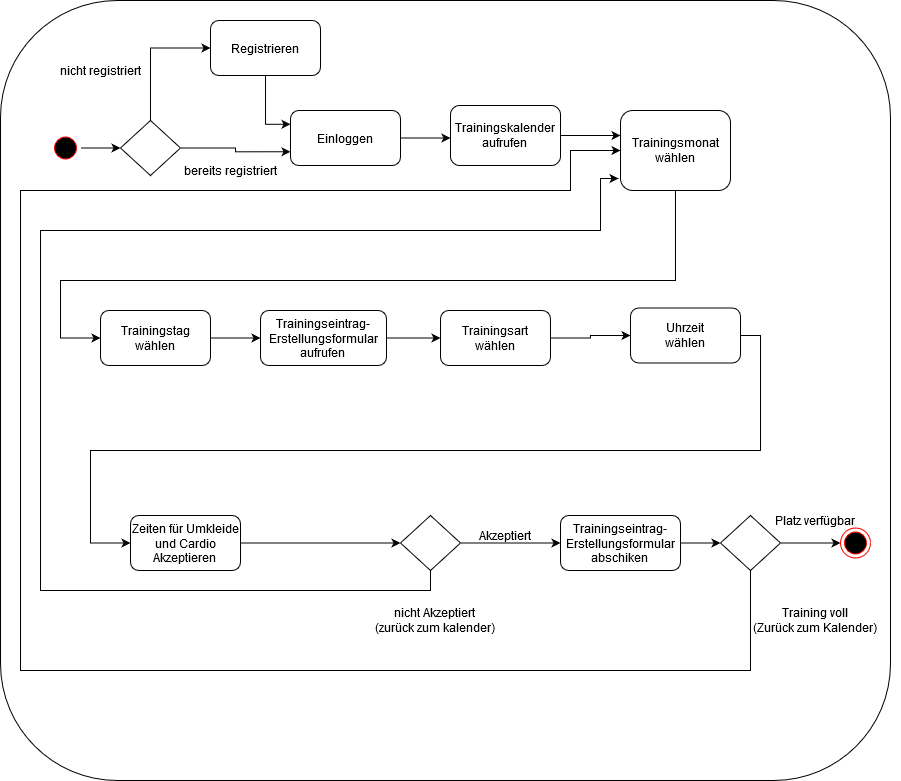

The diagram above was exported from draw.io. Its source (the exported page's mxGraphModel, read from the mxfile embedded in the PNG):
<mxGraphModel dx="1102" dy="575" grid="0" gridSize="10" guides="1" tooltips="1" connect="1" arrows="1" fold="1" page="1" pageScale="1" pageWidth="827" pageHeight="1169" math="0" shadow="0">
  <root>
    <mxCell id="0" />
    <mxCell id="1" parent="0" />
    <mxCell id="BD36lEGvjcGjyZvf-TqO-1" value="" style="rounded=1;whiteSpace=wrap;html=1;" parent="1" vertex="1">
      <mxGeometry x="350" y="280" width="120" height="60" as="geometry" />
    </mxCell>
    <mxCell id="BD36lEGvjcGjyZvf-TqO-2" value="" style="rounded=1;whiteSpace=wrap;html=1;" parent="1" vertex="1">
      <mxGeometry y="20" width="890" height="780" as="geometry" />
    </mxCell>
    <mxCell id="MLSWXvwUCWesW4Jo9F8l-36" style="edgeStyle=orthogonalEdgeStyle;rounded=0;orthogonalLoop=1;jettySize=auto;html=1;" parent="1" source="BD36lEGvjcGjyZvf-TqO-3" target="MLSWXvwUCWesW4Jo9F8l-20" edge="1">
      <mxGeometry relative="1" as="geometry" />
    </mxCell>
    <mxCell id="BD36lEGvjcGjyZvf-TqO-3" value="" style="ellipse;html=1;shape=startState;fillColor=#000000;strokeColor=#ff0000;" parent="1" vertex="1">
      <mxGeometry x="50" y="152.5" width="30" height="30" as="geometry" />
    </mxCell>
    <mxCell id="MLSWXvwUCWesW4Jo9F8l-109" style="edgeStyle=orthogonalEdgeStyle;rounded=0;orthogonalLoop=1;jettySize=auto;html=1;entryX=0;entryY=0.5;entryDx=0;entryDy=0;" parent="1" source="BD36lEGvjcGjyZvf-TqO-16" target="MLSWXvwUCWesW4Jo9F8l-41" edge="1">
      <mxGeometry relative="1" as="geometry" />
    </mxCell>
    <mxCell id="BD36lEGvjcGjyZvf-TqO-16" value="Trainingstag wählen" style="rounded=1;whiteSpace=wrap;html=1;" parent="1" vertex="1">
      <mxGeometry x="100" y="330" width="110" height="55" as="geometry" />
    </mxCell>
    <mxCell id="MLSWXvwUCWesW4Jo9F8l-55" style="edgeStyle=orthogonalEdgeStyle;rounded=0;orthogonalLoop=1;jettySize=auto;html=1;entryX=0;entryY=0.5;entryDx=0;entryDy=0;" parent="1" source="MLSWXvwUCWesW4Jo9F8l-1" target="BD36lEGvjcGjyZvf-TqO-16" edge="1">
      <mxGeometry relative="1" as="geometry">
        <mxPoint x="69" y="361.08000000000004" as="targetPoint" />
        <Array as="points">
          <mxPoint x="675" y="300" />
          <mxPoint x="60" y="300" />
          <mxPoint x="60" y="358" />
        </Array>
      </mxGeometry>
    </mxCell>
    <mxCell id="MLSWXvwUCWesW4Jo9F8l-1" value="Trainingsmonat wählen" style="rounded=1;whiteSpace=wrap;html=1;" parent="1" vertex="1">
      <mxGeometry x="620" y="130" width="110" height="80" as="geometry" />
    </mxCell>
    <mxCell id="MLSWXvwUCWesW4Jo9F8l-26" style="edgeStyle=orthogonalEdgeStyle;rounded=0;orthogonalLoop=1;jettySize=auto;html=1;entryX=0;entryY=0.5;entryDx=0;entryDy=0;" parent="1" source="MLSWXvwUCWesW4Jo9F8l-20" target="MLSWXvwUCWesW4Jo9F8l-25" edge="1">
      <mxGeometry relative="1" as="geometry">
        <Array as="points">
          <mxPoint x="150" y="68" />
        </Array>
      </mxGeometry>
    </mxCell>
    <mxCell id="MLSWXvwUCWesW4Jo9F8l-34" style="edgeStyle=orthogonalEdgeStyle;rounded=0;orthogonalLoop=1;jettySize=auto;html=1;entryX=0;entryY=0.75;entryDx=0;entryDy=0;" parent="1" source="MLSWXvwUCWesW4Jo9F8l-20" target="MLSWXvwUCWesW4Jo9F8l-27" edge="1">
      <mxGeometry relative="1" as="geometry">
        <Array as="points">
          <mxPoint x="235" y="168" />
          <mxPoint x="235" y="171" />
        </Array>
      </mxGeometry>
    </mxCell>
    <mxCell id="MLSWXvwUCWesW4Jo9F8l-20" value="" style="rhombus;whiteSpace=wrap;html=1;" parent="1" vertex="1">
      <mxGeometry x="120" y="140" width="60" height="55" as="geometry" />
    </mxCell>
    <mxCell id="MLSWXvwUCWesW4Jo9F8l-28" style="edgeStyle=orthogonalEdgeStyle;rounded=0;orthogonalLoop=1;jettySize=auto;html=1;entryX=0;entryY=0.25;entryDx=0;entryDy=0;" parent="1" source="MLSWXvwUCWesW4Jo9F8l-25" target="MLSWXvwUCWesW4Jo9F8l-27" edge="1">
      <mxGeometry relative="1" as="geometry" />
    </mxCell>
    <mxCell id="MLSWXvwUCWesW4Jo9F8l-25" value="Registrieren" style="rounded=1;whiteSpace=wrap;html=1;" parent="1" vertex="1">
      <mxGeometry x="210" y="40" width="110" height="55" as="geometry" />
    </mxCell>
    <mxCell id="MLSWXvwUCWesW4Jo9F8l-32" style="edgeStyle=orthogonalEdgeStyle;rounded=0;orthogonalLoop=1;jettySize=auto;html=1;" parent="1" source="MLSWXvwUCWesW4Jo9F8l-27" target="MLSWXvwUCWesW4Jo9F8l-30" edge="1">
      <mxGeometry relative="1" as="geometry">
        <Array as="points">
          <mxPoint x="440" y="158" />
          <mxPoint x="440" y="158" />
        </Array>
      </mxGeometry>
    </mxCell>
    <mxCell id="MLSWXvwUCWesW4Jo9F8l-27" value="Einloggen" style="rounded=1;whiteSpace=wrap;html=1;" parent="1" vertex="1">
      <mxGeometry x="290" y="130" width="110" height="55" as="geometry" />
    </mxCell>
    <mxCell id="MLSWXvwUCWesW4Jo9F8l-38" style="edgeStyle=orthogonalEdgeStyle;rounded=0;orthogonalLoop=1;jettySize=auto;html=1;" parent="1" source="MLSWXvwUCWesW4Jo9F8l-30" target="MLSWXvwUCWesW4Jo9F8l-1" edge="1">
      <mxGeometry relative="1" as="geometry">
        <Array as="points">
          <mxPoint x="610" y="155" />
          <mxPoint x="610" y="155" />
        </Array>
      </mxGeometry>
    </mxCell>
    <mxCell id="MLSWXvwUCWesW4Jo9F8l-30" value="&lt;div&gt;Trainingskalender&lt;/div&gt;&lt;div&gt;aufrufen&lt;br&gt;&lt;/div&gt;" style="rounded=1;whiteSpace=wrap;html=1;" parent="1" vertex="1">
      <mxGeometry x="450" y="125" width="110" height="60" as="geometry" />
    </mxCell>
    <mxCell id="MLSWXvwUCWesW4Jo9F8l-108" style="edgeStyle=orthogonalEdgeStyle;rounded=0;orthogonalLoop=1;jettySize=auto;html=1;" parent="1" source="MLSWXvwUCWesW4Jo9F8l-41" target="MLSWXvwUCWesW4Jo9F8l-62" edge="1">
      <mxGeometry relative="1" as="geometry" />
    </mxCell>
    <mxCell id="MLSWXvwUCWesW4Jo9F8l-41" value="&lt;div&gt;Trainingseintrag-&lt;/div&gt;&lt;div&gt;Erstellungsformular&lt;/div&gt;&lt;div&gt;aufrufen&lt;br&gt;&lt;/div&gt;" style="rounded=1;whiteSpace=wrap;html=1;" parent="1" vertex="1">
      <mxGeometry x="260" y="330" width="126" height="55" as="geometry" />
    </mxCell>
    <mxCell id="MLSWXvwUCWesW4Jo9F8l-47" value="bereits registriert" style="text;html=1;strokeColor=none;fillColor=none;align=center;verticalAlign=middle;whiteSpace=wrap;rounded=0;" parent="1" vertex="1">
      <mxGeometry x="170" y="170" width="120" height="40" as="geometry" />
    </mxCell>
    <mxCell id="MLSWXvwUCWesW4Jo9F8l-49" value="nicht registriert" style="text;html=1;strokeColor=none;fillColor=none;align=center;verticalAlign=middle;whiteSpace=wrap;rounded=0;" parent="1" vertex="1">
      <mxGeometry x="40" y="70" width="120" height="40" as="geometry" />
    </mxCell>
    <mxCell id="MLSWXvwUCWesW4Jo9F8l-69" style="edgeStyle=orthogonalEdgeStyle;rounded=0;orthogonalLoop=1;jettySize=auto;html=1;entryX=0;entryY=0.5;entryDx=0;entryDy=0;" parent="1" source="MLSWXvwUCWesW4Jo9F8l-62" target="MLSWXvwUCWesW4Jo9F8l-63" edge="1">
      <mxGeometry relative="1" as="geometry">
        <Array as="points">
          <mxPoint x="590" y="358" />
          <mxPoint x="590" y="355" />
        </Array>
      </mxGeometry>
    </mxCell>
    <mxCell id="MLSWXvwUCWesW4Jo9F8l-62" value="Trainingsart wählen" style="rounded=1;whiteSpace=wrap;html=1;" parent="1" vertex="1">
      <mxGeometry x="440" y="330" width="110" height="55" as="geometry" />
    </mxCell>
    <mxCell id="MLSWXvwUCWesW4Jo9F8l-63" value="&lt;div&gt;Uhrzeit&lt;/div&gt;&lt;div&gt;wählen&lt;br&gt;&lt;/div&gt;" style="rounded=1;whiteSpace=wrap;html=1;" parent="1" vertex="1">
      <mxGeometry x="630" y="327.5" width="110" height="55" as="geometry" />
    </mxCell>
    <mxCell id="MLSWXvwUCWesW4Jo9F8l-79" style="edgeStyle=orthogonalEdgeStyle;rounded=0;orthogonalLoop=1;jettySize=auto;html=1;" parent="1" source="MLSWXvwUCWesW4Jo9F8l-64" target="MLSWXvwUCWesW4Jo9F8l-70" edge="1">
      <mxGeometry relative="1" as="geometry" />
    </mxCell>
    <mxCell id="MLSWXvwUCWesW4Jo9F8l-64" value="&lt;div&gt;Zeiten für Umkleide&lt;/div&gt;&lt;div&gt;und Cardio&lt;/div&gt;&lt;div&gt;Akzeptieren&lt;br&gt;&lt;/div&gt;" style="rounded=1;whiteSpace=wrap;html=1;" parent="1" vertex="1">
      <mxGeometry x="130" y="535" width="110" height="55" as="geometry" />
    </mxCell>
    <mxCell id="MLSWXvwUCWesW4Jo9F8l-92" style="edgeStyle=orthogonalEdgeStyle;rounded=0;orthogonalLoop=1;jettySize=auto;html=1;entryX=0;entryY=0.5;entryDx=0;entryDy=0;" parent="1" source="MLSWXvwUCWesW4Jo9F8l-67" target="MLSWXvwUCWesW4Jo9F8l-91" edge="1">
      <mxGeometry relative="1" as="geometry" />
    </mxCell>
    <mxCell id="MLSWXvwUCWesW4Jo9F8l-67" value="&lt;div&gt;Trainingseintrag-&lt;/div&gt;&lt;div&gt;Erstellungsformular&lt;/div&gt;&lt;div&gt;abschiken&lt;br&gt;&lt;/div&gt;" style="rounded=1;whiteSpace=wrap;html=1;" parent="1" vertex="1">
      <mxGeometry x="560" y="535" width="120" height="55" as="geometry" />
    </mxCell>
    <mxCell id="MLSWXvwUCWesW4Jo9F8l-72" style="edgeStyle=orthogonalEdgeStyle;rounded=0;orthogonalLoop=1;jettySize=auto;html=1;" parent="1" source="MLSWXvwUCWesW4Jo9F8l-70" target="MLSWXvwUCWesW4Jo9F8l-67" edge="1">
      <mxGeometry relative="1" as="geometry" />
    </mxCell>
    <mxCell id="MLSWXvwUCWesW4Jo9F8l-88" style="edgeStyle=orthogonalEdgeStyle;rounded=0;orthogonalLoop=1;jettySize=auto;html=1;entryX=-0.018;entryY=0.85;entryDx=0;entryDy=0;entryPerimeter=0;" parent="1" source="MLSWXvwUCWesW4Jo9F8l-70" target="MLSWXvwUCWesW4Jo9F8l-1" edge="1">
      <mxGeometry relative="1" as="geometry">
        <mxPoint x="70" y="403.06999999999994" as="targetPoint" />
        <Array as="points">
          <mxPoint x="430" y="610" />
          <mxPoint x="40" y="610" />
          <mxPoint x="40" y="250" />
          <mxPoint x="600" y="250" />
          <mxPoint x="600" y="198" />
        </Array>
      </mxGeometry>
    </mxCell>
    <mxCell id="MLSWXvwUCWesW4Jo9F8l-70" value="" style="rhombus;whiteSpace=wrap;html=1;" parent="1" vertex="1">
      <mxGeometry x="400" y="535" width="60" height="55" as="geometry" />
    </mxCell>
    <mxCell id="MLSWXvwUCWesW4Jo9F8l-76" value="Akzeptiert" style="text;html=1;strokeColor=none;fillColor=none;align=center;verticalAlign=middle;whiteSpace=wrap;rounded=0;" parent="1" vertex="1">
      <mxGeometry x="445" y="535" width="120" height="40" as="geometry" />
    </mxCell>
    <mxCell id="MLSWXvwUCWesW4Jo9F8l-89" value="&lt;div&gt;nicht Akzeptiert&lt;/div&gt;&lt;div&gt;(zurück zum kalender)&lt;br&gt;&lt;/div&gt;" style="text;html=1;strokeColor=none;fillColor=none;align=center;verticalAlign=middle;whiteSpace=wrap;rounded=0;" parent="1" vertex="1">
      <mxGeometry x="350" y="620" width="170" height="40" as="geometry" />
    </mxCell>
    <mxCell id="MLSWXvwUCWesW4Jo9F8l-94" style="edgeStyle=orthogonalEdgeStyle;rounded=0;orthogonalLoop=1;jettySize=auto;html=1;entryX=0;entryY=0.5;entryDx=0;entryDy=0;" parent="1" source="MLSWXvwUCWesW4Jo9F8l-91" target="MLSWXvwUCWesW4Jo9F8l-93" edge="1">
      <mxGeometry relative="1" as="geometry" />
    </mxCell>
    <mxCell id="MLSWXvwUCWesW4Jo9F8l-105" style="edgeStyle=orthogonalEdgeStyle;rounded=0;orthogonalLoop=1;jettySize=auto;html=1;entryX=0;entryY=0.5;entryDx=0;entryDy=0;" parent="1" source="MLSWXvwUCWesW4Jo9F8l-91" target="MLSWXvwUCWesW4Jo9F8l-1" edge="1">
      <mxGeometry relative="1" as="geometry">
        <mxPoint x="450" y="171" as="targetPoint" />
        <Array as="points">
          <mxPoint x="750" y="690" />
          <mxPoint x="20" y="690" />
          <mxPoint x="20" y="210" />
          <mxPoint x="570" y="210" />
          <mxPoint x="570" y="170" />
        </Array>
      </mxGeometry>
    </mxCell>
    <mxCell id="MLSWXvwUCWesW4Jo9F8l-91" value="" style="rhombus;whiteSpace=wrap;html=1;" parent="1" vertex="1">
      <mxGeometry x="720" y="535" width="60" height="55" as="geometry" />
    </mxCell>
    <mxCell id="MLSWXvwUCWesW4Jo9F8l-93" value="" style="ellipse;html=1;shape=endState;fillColor=#000000;strokeColor=#ff0000;" parent="1" vertex="1">
      <mxGeometry x="840" y="547.5" width="30" height="30" as="geometry" />
    </mxCell>
    <mxCell id="MLSWXvwUCWesW4Jo9F8l-95" value="Platz verfügbar" style="text;html=1;strokeColor=none;fillColor=none;align=center;verticalAlign=middle;whiteSpace=wrap;rounded=0;" parent="1" vertex="1">
      <mxGeometry x="730" y="520" width="170" height="40" as="geometry" />
    </mxCell>
    <mxCell id="MLSWXvwUCWesW4Jo9F8l-100" style="edgeStyle=orthogonalEdgeStyle;rounded=0;orthogonalLoop=1;jettySize=auto;html=1;entryX=0;entryY=0.5;entryDx=0;entryDy=0;exitX=1;exitY=0.5;exitDx=0;exitDy=0;" parent="1" source="MLSWXvwUCWesW4Jo9F8l-63" target="MLSWXvwUCWesW4Jo9F8l-64" edge="1">
      <mxGeometry relative="1" as="geometry">
        <mxPoint x="690" y="327.5" as="sourcePoint" />
        <Array as="points">
          <mxPoint x="760" y="355" />
          <mxPoint x="760" y="470" />
          <mxPoint x="90" y="470" />
          <mxPoint x="90" y="563" />
        </Array>
      </mxGeometry>
    </mxCell>
    <mxCell id="MLSWXvwUCWesW4Jo9F8l-106" value="&lt;div&gt;Training voll&lt;/div&gt;&lt;div&gt;(Zurück zum Kalender)&lt;br&gt;&lt;/div&gt;" style="text;html=1;strokeColor=none;fillColor=none;align=center;verticalAlign=middle;whiteSpace=wrap;rounded=0;" parent="1" vertex="1">
      <mxGeometry x="730" y="620" width="170" height="40" as="geometry" />
    </mxCell>
  </root>
</mxGraphModel>